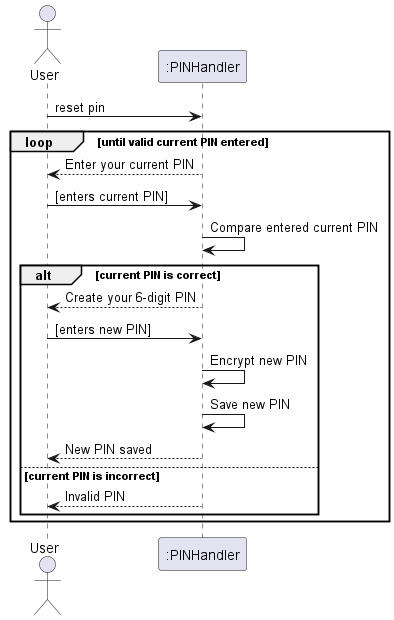

The diagram above was rendered by PlantUML. Its source (embedded in the PNG):
@startuml
actor User
participant ":PINHandler" as PINHandler

User -> PINHandler: reset pin
loop until valid current PIN entered
    PINHandler --> User: Enter your current PIN
    User -> PINHandler: [enters current PIN]
    PINHandler -> PINHandler: Compare entered current PIN
    alt current PIN is correct
        PINHandler --> User: Create your 6-digit PIN
        User -> PINHandler: [enters new PIN]
        PINHandler -> PINHandler: Encrypt new PIN
        PINHandler -> PINHandler: Save new PIN
        PINHandler --> User: New PIN saved
    else current PIN is incorrect
        PINHandler --> User: Invalid PIN
    end
end
@enduml